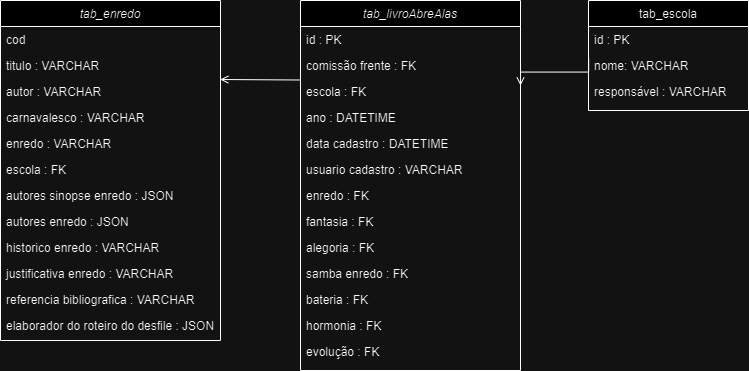

The diagram above was exported from draw.io. Its source (the exported page's mxGraphModel, read from the mxfile embedded in the PNG):
<mxGraphModel dx="1646" dy="429" grid="1" gridSize="10" guides="1" tooltips="1" connect="1" arrows="1" fold="1" page="1" pageScale="1" pageWidth="827" pageHeight="1169" math="0" shadow="0">
  <root>
    <mxCell id="WIyWlLk6GJQsqaUBKTNV-0" />
    <mxCell id="WIyWlLk6GJQsqaUBKTNV-1" parent="WIyWlLk6GJQsqaUBKTNV-0" />
    <mxCell id="zkfFHV4jXpPFQw0GAbJ--0" value="tab_livroAbreAlas" style="swimlane;fontStyle=2;align=center;verticalAlign=top;childLayout=stackLayout;horizontal=1;startSize=26;horizontalStack=0;resizeParent=1;resizeLast=0;collapsible=1;marginBottom=0;rounded=0;shadow=0;strokeWidth=1;" parent="WIyWlLk6GJQsqaUBKTNV-1" vertex="1">
      <mxGeometry x="220" y="120" width="220" height="370" as="geometry">
        <mxRectangle x="230" y="140" width="160" height="26" as="alternateBounds" />
      </mxGeometry>
    </mxCell>
    <mxCell id="zkfFHV4jXpPFQw0GAbJ--1" value="id : PK" style="text;align=left;verticalAlign=top;spacingLeft=4;spacingRight=4;overflow=hidden;rotatable=0;points=[[0,0.5],[1,0.5]];portConstraint=eastwest;" parent="zkfFHV4jXpPFQw0GAbJ--0" vertex="1">
      <mxGeometry y="26" width="220" height="26" as="geometry" />
    </mxCell>
    <mxCell id="k16-TeWOGEO1BZfkj-Y6-3" value="comissão frente : FK" style="text;align=left;verticalAlign=top;spacingLeft=4;spacingRight=4;overflow=hidden;rotatable=0;points=[[0,0.5],[1,0.5]];portConstraint=eastwest;" parent="zkfFHV4jXpPFQw0GAbJ--0" vertex="1">
      <mxGeometry y="52" width="220" height="26" as="geometry" />
    </mxCell>
    <mxCell id="k16-TeWOGEO1BZfkj-Y6-1" value="escola : FK" style="text;align=left;verticalAlign=top;spacingLeft=4;spacingRight=4;overflow=hidden;rotatable=0;points=[[0,0.5],[1,0.5]];portConstraint=eastwest;" parent="zkfFHV4jXpPFQw0GAbJ--0" vertex="1">
      <mxGeometry y="78" width="220" height="26" as="geometry" />
    </mxCell>
    <mxCell id="zkfFHV4jXpPFQw0GAbJ--2" value="ano : DATETIME" style="text;align=left;verticalAlign=top;spacingLeft=4;spacingRight=4;overflow=hidden;rotatable=0;points=[[0,0.5],[1,0.5]];portConstraint=eastwest;rounded=0;shadow=0;html=0;" parent="zkfFHV4jXpPFQw0GAbJ--0" vertex="1">
      <mxGeometry y="104" width="220" height="26" as="geometry" />
    </mxCell>
    <mxCell id="zkfFHV4jXpPFQw0GAbJ--3" value="data cadastro : DATETIME" style="text;align=left;verticalAlign=top;spacingLeft=4;spacingRight=4;overflow=hidden;rotatable=0;points=[[0,0.5],[1,0.5]];portConstraint=eastwest;rounded=0;shadow=0;html=0;" parent="zkfFHV4jXpPFQw0GAbJ--0" vertex="1">
      <mxGeometry y="130" width="220" height="26" as="geometry" />
    </mxCell>
    <mxCell id="zkfFHV4jXpPFQw0GAbJ--5" value="usuario cadastro : VARCHAR" style="text;align=left;verticalAlign=top;spacingLeft=4;spacingRight=4;overflow=hidden;rotatable=0;points=[[0,0.5],[1,0.5]];portConstraint=eastwest;" parent="zkfFHV4jXpPFQw0GAbJ--0" vertex="1">
      <mxGeometry y="156" width="220" height="26" as="geometry" />
    </mxCell>
    <mxCell id="k16-TeWOGEO1BZfkj-Y6-0" value="enredo : FK" style="text;align=left;verticalAlign=top;spacingLeft=4;spacingRight=4;overflow=hidden;rotatable=0;points=[[0,0.5],[1,0.5]];portConstraint=eastwest;" parent="zkfFHV4jXpPFQw0GAbJ--0" vertex="1">
      <mxGeometry y="182" width="220" height="26" as="geometry" />
    </mxCell>
    <mxCell id="k16-TeWOGEO1BZfkj-Y6-2" value="fantasia : FK" style="text;align=left;verticalAlign=top;spacingLeft=4;spacingRight=4;overflow=hidden;rotatable=0;points=[[0,0.5],[1,0.5]];portConstraint=eastwest;" parent="zkfFHV4jXpPFQw0GAbJ--0" vertex="1">
      <mxGeometry y="208" width="220" height="26" as="geometry" />
    </mxCell>
    <mxCell id="k16-TeWOGEO1BZfkj-Y6-22" value="alegoria : FK" style="text;align=left;verticalAlign=top;spacingLeft=4;spacingRight=4;overflow=hidden;rotatable=0;points=[[0,0.5],[1,0.5]];portConstraint=eastwest;" parent="zkfFHV4jXpPFQw0GAbJ--0" vertex="1">
      <mxGeometry y="234" width="220" height="26" as="geometry" />
    </mxCell>
    <mxCell id="YOFPq_waYpBbGjaQEydj-0" value="samba enredo : FK" style="text;align=left;verticalAlign=top;spacingLeft=4;spacingRight=4;overflow=hidden;rotatable=0;points=[[0,0.5],[1,0.5]];portConstraint=eastwest;" vertex="1" parent="zkfFHV4jXpPFQw0GAbJ--0">
      <mxGeometry y="260" width="220" height="26" as="geometry" />
    </mxCell>
    <mxCell id="YOFPq_waYpBbGjaQEydj-1" value="bateria : FK" style="text;align=left;verticalAlign=top;spacingLeft=4;spacingRight=4;overflow=hidden;rotatable=0;points=[[0,0.5],[1,0.5]];portConstraint=eastwest;" vertex="1" parent="zkfFHV4jXpPFQw0GAbJ--0">
      <mxGeometry y="286" width="220" height="26" as="geometry" />
    </mxCell>
    <mxCell id="YOFPq_waYpBbGjaQEydj-2" value="hormonia : FK" style="text;align=left;verticalAlign=top;spacingLeft=4;spacingRight=4;overflow=hidden;rotatable=0;points=[[0,0.5],[1,0.5]];portConstraint=eastwest;" vertex="1" parent="zkfFHV4jXpPFQw0GAbJ--0">
      <mxGeometry y="312" width="220" height="26" as="geometry" />
    </mxCell>
    <mxCell id="YOFPq_waYpBbGjaQEydj-3" value="evolução : FK" style="text;align=left;verticalAlign=top;spacingLeft=4;spacingRight=4;overflow=hidden;rotatable=0;points=[[0,0.5],[1,0.5]];portConstraint=eastwest;" vertex="1" parent="zkfFHV4jXpPFQw0GAbJ--0">
      <mxGeometry y="338" width="220" height="26" as="geometry" />
    </mxCell>
    <mxCell id="zkfFHV4jXpPFQw0GAbJ--17" value="tab_escola" style="swimlane;fontStyle=0;align=center;verticalAlign=top;childLayout=stackLayout;horizontal=1;startSize=26;horizontalStack=0;resizeParent=1;resizeLast=0;collapsible=1;marginBottom=0;rounded=0;shadow=0;strokeWidth=1;" parent="WIyWlLk6GJQsqaUBKTNV-1" vertex="1">
      <mxGeometry x="508" y="120" width="160" height="110" as="geometry">
        <mxRectangle x="550" y="140" width="160" height="26" as="alternateBounds" />
      </mxGeometry>
    </mxCell>
    <mxCell id="zkfFHV4jXpPFQw0GAbJ--18" value="id : PK" style="text;align=left;verticalAlign=top;spacingLeft=4;spacingRight=4;overflow=hidden;rotatable=0;points=[[0,0.5],[1,0.5]];portConstraint=eastwest;" parent="zkfFHV4jXpPFQw0GAbJ--17" vertex="1">
      <mxGeometry y="26" width="160" height="26" as="geometry" />
    </mxCell>
    <mxCell id="zkfFHV4jXpPFQw0GAbJ--20" value="nome: VARCHAR" style="text;align=left;verticalAlign=top;spacingLeft=4;spacingRight=4;overflow=hidden;rotatable=0;points=[[0,0.5],[1,0.5]];portConstraint=eastwest;rounded=0;shadow=0;html=0;" parent="zkfFHV4jXpPFQw0GAbJ--17" vertex="1">
      <mxGeometry y="52" width="160" height="26" as="geometry" />
    </mxCell>
    <mxCell id="zkfFHV4jXpPFQw0GAbJ--22" value="responsável : VARCHAR" style="text;align=left;verticalAlign=top;spacingLeft=4;spacingRight=4;overflow=hidden;rotatable=0;points=[[0,0.5],[1,0.5]];portConstraint=eastwest;rounded=0;shadow=0;html=0;" parent="zkfFHV4jXpPFQw0GAbJ--17" vertex="1">
      <mxGeometry y="78" width="160" height="26" as="geometry" />
    </mxCell>
    <mxCell id="zkfFHV4jXpPFQw0GAbJ--26" value="" style="endArrow=open;shadow=0;strokeWidth=1;rounded=0;endFill=1;edgeStyle=elbowEdgeStyle;elbow=vertical;exitX=0.001;exitY=0.244;exitDx=0;exitDy=0;exitPerimeter=0;" parent="WIyWlLk6GJQsqaUBKTNV-1" source="zkfFHV4jXpPFQw0GAbJ--20" edge="1">
      <mxGeometry x="0.5" y="41" relative="1" as="geometry">
        <mxPoint x="510" y="205" as="sourcePoint" />
        <mxPoint x="440" y="205" as="targetPoint" />
        <mxPoint x="-40" y="32" as="offset" />
      </mxGeometry>
    </mxCell>
    <mxCell id="k16-TeWOGEO1BZfkj-Y6-8" value="tab_enredo" style="swimlane;fontStyle=2;align=center;verticalAlign=top;childLayout=stackLayout;horizontal=1;startSize=26;horizontalStack=0;resizeParent=1;resizeLast=0;collapsible=1;marginBottom=0;rounded=0;shadow=0;strokeWidth=1;" parent="WIyWlLk6GJQsqaUBKTNV-1" vertex="1">
      <mxGeometry x="-80" y="120" width="220" height="340" as="geometry">
        <mxRectangle x="230" y="140" width="160" height="26" as="alternateBounds" />
      </mxGeometry>
    </mxCell>
    <mxCell id="k16-TeWOGEO1BZfkj-Y6-9" value="cod" style="text;align=left;verticalAlign=top;spacingLeft=4;spacingRight=4;overflow=hidden;rotatable=0;points=[[0,0.5],[1,0.5]];portConstraint=eastwest;" parent="k16-TeWOGEO1BZfkj-Y6-8" vertex="1">
      <mxGeometry y="26" width="220" height="26" as="geometry" />
    </mxCell>
    <mxCell id="k16-TeWOGEO1BZfkj-Y6-10" value="titulo : VARCHAR" style="text;align=left;verticalAlign=top;spacingLeft=4;spacingRight=4;overflow=hidden;rotatable=0;points=[[0,0.5],[1,0.5]];portConstraint=eastwest;rounded=0;shadow=0;html=0;" parent="k16-TeWOGEO1BZfkj-Y6-8" vertex="1">
      <mxGeometry y="52" width="220" height="26" as="geometry" />
    </mxCell>
    <mxCell id="k16-TeWOGEO1BZfkj-Y6-11" value="autor : VARCHAR" style="text;align=left;verticalAlign=top;spacingLeft=4;spacingRight=4;overflow=hidden;rotatable=0;points=[[0,0.5],[1,0.5]];portConstraint=eastwest;rounded=0;shadow=0;html=0;" parent="k16-TeWOGEO1BZfkj-Y6-8" vertex="1">
      <mxGeometry y="78" width="220" height="26" as="geometry" />
    </mxCell>
    <mxCell id="k16-TeWOGEO1BZfkj-Y6-12" value="carnavalesco : VARCHAR" style="text;align=left;verticalAlign=top;spacingLeft=4;spacingRight=4;overflow=hidden;rotatable=0;points=[[0,0.5],[1,0.5]];portConstraint=eastwest;" parent="k16-TeWOGEO1BZfkj-Y6-8" vertex="1">
      <mxGeometry y="104" width="220" height="26" as="geometry" />
    </mxCell>
    <mxCell id="k16-TeWOGEO1BZfkj-Y6-13" value="enredo : VARCHAR" style="text;align=left;verticalAlign=top;spacingLeft=4;spacingRight=4;overflow=hidden;rotatable=0;points=[[0,0.5],[1,0.5]];portConstraint=eastwest;" parent="k16-TeWOGEO1BZfkj-Y6-8" vertex="1">
      <mxGeometry y="130" width="220" height="26" as="geometry" />
    </mxCell>
    <mxCell id="k16-TeWOGEO1BZfkj-Y6-14" value="escola : FK" style="text;align=left;verticalAlign=top;spacingLeft=4;spacingRight=4;overflow=hidden;rotatable=0;points=[[0,0.5],[1,0.5]];portConstraint=eastwest;" parent="k16-TeWOGEO1BZfkj-Y6-8" vertex="1">
      <mxGeometry y="156" width="220" height="26" as="geometry" />
    </mxCell>
    <mxCell id="k16-TeWOGEO1BZfkj-Y6-15" value="autores sinopse enredo : JSON" style="text;align=left;verticalAlign=top;spacingLeft=4;spacingRight=4;overflow=hidden;rotatable=0;points=[[0,0.5],[1,0.5]];portConstraint=eastwest;" parent="k16-TeWOGEO1BZfkj-Y6-8" vertex="1">
      <mxGeometry y="182" width="220" height="26" as="geometry" />
    </mxCell>
    <mxCell id="k16-TeWOGEO1BZfkj-Y6-16" value="autores enredo : JSON" style="text;align=left;verticalAlign=top;spacingLeft=4;spacingRight=4;overflow=hidden;rotatable=0;points=[[0,0.5],[1,0.5]];portConstraint=eastwest;" parent="k16-TeWOGEO1BZfkj-Y6-8" vertex="1">
      <mxGeometry y="208" width="220" height="26" as="geometry" />
    </mxCell>
    <mxCell id="k16-TeWOGEO1BZfkj-Y6-17" value="historico enredo : VARCHAR" style="text;align=left;verticalAlign=top;spacingLeft=4;spacingRight=4;overflow=hidden;rotatable=0;points=[[0,0.5],[1,0.5]];portConstraint=eastwest;" parent="k16-TeWOGEO1BZfkj-Y6-8" vertex="1">
      <mxGeometry y="234" width="220" height="26" as="geometry" />
    </mxCell>
    <mxCell id="k16-TeWOGEO1BZfkj-Y6-18" value="justificativa enredo : VARCHAR" style="text;align=left;verticalAlign=top;spacingLeft=4;spacingRight=4;overflow=hidden;rotatable=0;points=[[0,0.5],[1,0.5]];portConstraint=eastwest;" parent="k16-TeWOGEO1BZfkj-Y6-8" vertex="1">
      <mxGeometry y="260" width="220" height="26" as="geometry" />
    </mxCell>
    <mxCell id="k16-TeWOGEO1BZfkj-Y6-19" value="referencia bibliografica : VARCHAR" style="text;align=left;verticalAlign=top;spacingLeft=4;spacingRight=4;overflow=hidden;rotatable=0;points=[[0,0.5],[1,0.5]];portConstraint=eastwest;" parent="k16-TeWOGEO1BZfkj-Y6-8" vertex="1">
      <mxGeometry y="286" width="220" height="26" as="geometry" />
    </mxCell>
    <mxCell id="k16-TeWOGEO1BZfkj-Y6-20" value="elaborador do roteiro do desfile : JSON" style="text;align=left;verticalAlign=top;spacingLeft=4;spacingRight=4;overflow=hidden;rotatable=0;points=[[0,0.5],[1,0.5]];portConstraint=eastwest;" parent="k16-TeWOGEO1BZfkj-Y6-8" vertex="1">
      <mxGeometry y="312" width="220" height="26" as="geometry" />
    </mxCell>
    <mxCell id="k16-TeWOGEO1BZfkj-Y6-21" value="" style="endArrow=open;shadow=0;strokeWidth=1;rounded=0;endFill=1;edgeStyle=elbowEdgeStyle;elbow=vertical;exitX=0.001;exitY=0.244;exitDx=0;exitDy=0;exitPerimeter=0;entryX=0.999;entryY=0.016;entryDx=0;entryDy=0;entryPerimeter=0;" parent="WIyWlLk6GJQsqaUBKTNV-1" target="k16-TeWOGEO1BZfkj-Y6-11" edge="1">
      <mxGeometry x="0.5" y="41" relative="1" as="geometry">
        <mxPoint x="220" y="199.5" as="sourcePoint" />
        <mxPoint x="152" y="200.5" as="targetPoint" />
        <mxPoint x="-40" y="32" as="offset" />
      </mxGeometry>
    </mxCell>
  </root>
</mxGraphModel>